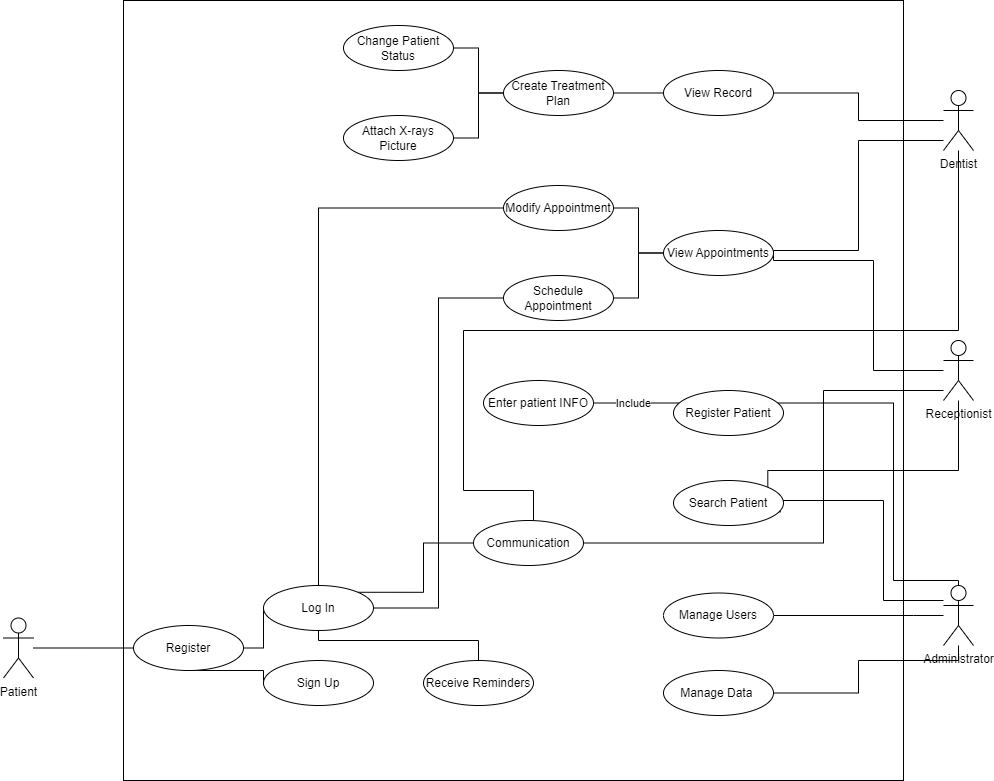

The diagram above was exported from draw.io. Its source (the exported page's mxGraphModel, read from the mxfile embedded in the PNG):
<mxGraphModel dx="1059" dy="560" grid="1" gridSize="10" guides="1" tooltips="1" connect="1" arrows="1" fold="1" page="1" pageScale="1" pageWidth="850" pageHeight="1100" math="0" shadow="0">
  <root>
    <mxCell id="0" />
    <mxCell id="1" parent="0" />
    <mxCell id="0n7Az4VLLmkUhGDojzqw-1" value="" style="whiteSpace=wrap;html=1;aspect=fixed;" vertex="1" parent="1">
      <mxGeometry x="160" y="70" width="780" height="780" as="geometry" />
    </mxCell>
    <mxCell id="0n7Az4VLLmkUhGDojzqw-20" style="rounded=0;orthogonalLoop=1;jettySize=auto;html=1;entryX=1;entryY=0.5;entryDx=0;entryDy=0;edgeStyle=orthogonalEdgeStyle;endArrow=none;endFill=0;" edge="1" parent="1" source="0n7Az4VLLmkUhGDojzqw-2" target="0n7Az4VLLmkUhGDojzqw-6">
      <mxGeometry relative="1" as="geometry">
        <mxPoint x="970" y="210" as="sourcePoint" />
      </mxGeometry>
    </mxCell>
    <mxCell id="0n7Az4VLLmkUhGDojzqw-29" style="edgeStyle=orthogonalEdgeStyle;shape=connector;rounded=0;orthogonalLoop=1;jettySize=auto;html=1;entryX=1;entryY=0.5;entryDx=0;entryDy=0;labelBackgroundColor=default;strokeColor=default;fontFamily=Helvetica;fontSize=11;fontColor=default;endArrow=none;endFill=0;" edge="1" parent="1" source="0n7Az4VLLmkUhGDojzqw-2" target="0n7Az4VLLmkUhGDojzqw-8">
      <mxGeometry relative="1" as="geometry">
        <Array as="points">
          <mxPoint x="895" y="210" />
          <mxPoint x="895" y="320" />
          <mxPoint x="810" y="320" />
        </Array>
      </mxGeometry>
    </mxCell>
    <mxCell id="0n7Az4VLLmkUhGDojzqw-64" style="edgeStyle=orthogonalEdgeStyle;shape=connector;rounded=0;orthogonalLoop=1;jettySize=auto;html=1;labelBackgroundColor=default;strokeColor=default;fontFamily=Helvetica;fontSize=11;fontColor=default;endArrow=classic;entryX=1;entryY=0.5;entryDx=0;entryDy=0;" edge="1" parent="1" source="0n7Az4VLLmkUhGDojzqw-2" target="0n7Az4VLLmkUhGDojzqw-60">
      <mxGeometry relative="1" as="geometry">
        <Array as="points">
          <mxPoint x="995" y="400" />
          <mxPoint x="500" y="400" />
          <mxPoint x="500" y="560" />
          <mxPoint x="570" y="560" />
          <mxPoint x="570" y="613" />
        </Array>
      </mxGeometry>
    </mxCell>
    <mxCell id="0n7Az4VLLmkUhGDojzqw-2" value="Dentist" style="shape=umlActor;verticalLabelPosition=bottom;verticalAlign=top;html=1;outlineConnect=0;" vertex="1" parent="1">
      <mxGeometry x="980" y="160" width="30" height="60" as="geometry" />
    </mxCell>
    <mxCell id="0n7Az4VLLmkUhGDojzqw-30" style="edgeStyle=orthogonalEdgeStyle;shape=connector;rounded=0;orthogonalLoop=1;jettySize=auto;html=1;entryX=1;entryY=0.5;entryDx=0;entryDy=0;labelBackgroundColor=default;strokeColor=default;fontFamily=Helvetica;fontSize=11;fontColor=default;endArrow=none;endFill=0;" edge="1" parent="1" source="0n7Az4VLLmkUhGDojzqw-3" target="0n7Az4VLLmkUhGDojzqw-8">
      <mxGeometry relative="1" as="geometry">
        <Array as="points">
          <mxPoint x="910" y="440" />
          <mxPoint x="910" y="330" />
          <mxPoint x="810" y="330" />
        </Array>
      </mxGeometry>
    </mxCell>
    <mxCell id="0n7Az4VLLmkUhGDojzqw-42" style="edgeStyle=orthogonalEdgeStyle;shape=connector;rounded=0;orthogonalLoop=1;jettySize=auto;html=1;entryX=1;entryY=0;entryDx=0;entryDy=0;labelBackgroundColor=default;strokeColor=default;fontFamily=Helvetica;fontSize=11;fontColor=default;endArrow=none;endFill=0;" edge="1" parent="1" source="0n7Az4VLLmkUhGDojzqw-3" target="0n7Az4VLLmkUhGDojzqw-41">
      <mxGeometry relative="1" as="geometry">
        <Array as="points">
          <mxPoint x="995" y="540" />
          <mxPoint x="805" y="540" />
        </Array>
      </mxGeometry>
    </mxCell>
    <mxCell id="0n7Az4VLLmkUhGDojzqw-63" style="edgeStyle=orthogonalEdgeStyle;shape=connector;rounded=0;orthogonalLoop=1;jettySize=auto;html=1;entryX=1;entryY=0.5;entryDx=0;entryDy=0;labelBackgroundColor=default;strokeColor=default;fontFamily=Helvetica;fontSize=11;fontColor=default;endArrow=none;endFill=0;" edge="1" parent="1" source="0n7Az4VLLmkUhGDojzqw-3" target="0n7Az4VLLmkUhGDojzqw-60">
      <mxGeometry relative="1" as="geometry">
        <Array as="points">
          <mxPoint x="860" y="460" />
          <mxPoint x="860" y="613" />
        </Array>
      </mxGeometry>
    </mxCell>
    <mxCell id="0n7Az4VLLmkUhGDojzqw-3" value="Receptionist" style="shape=umlActor;verticalLabelPosition=bottom;verticalAlign=top;html=1;outlineConnect=0;" vertex="1" parent="1">
      <mxGeometry x="980" y="410" width="30" height="60" as="geometry" />
    </mxCell>
    <mxCell id="0n7Az4VLLmkUhGDojzqw-33" style="edgeStyle=orthogonalEdgeStyle;shape=connector;rounded=0;orthogonalLoop=1;jettySize=auto;html=1;entryX=1;entryY=0.5;entryDx=0;entryDy=0;labelBackgroundColor=default;strokeColor=default;fontFamily=Helvetica;fontSize=11;fontColor=default;endArrow=none;endFill=0;" edge="1" parent="1" source="0n7Az4VLLmkUhGDojzqw-4" target="0n7Az4VLLmkUhGDojzqw-16">
      <mxGeometry relative="1" as="geometry">
        <Array as="points">
          <mxPoint x="950" y="685" />
          <mxPoint x="950" y="685" />
        </Array>
      </mxGeometry>
    </mxCell>
    <mxCell id="0n7Az4VLLmkUhGDojzqw-34" style="edgeStyle=orthogonalEdgeStyle;shape=connector;rounded=0;orthogonalLoop=1;jettySize=auto;html=1;entryX=1;entryY=0.5;entryDx=0;entryDy=0;labelBackgroundColor=default;strokeColor=default;fontFamily=Helvetica;fontSize=11;fontColor=default;endArrow=none;endFill=0;" edge="1" parent="1" source="0n7Az4VLLmkUhGDojzqw-4" target="0n7Az4VLLmkUhGDojzqw-32">
      <mxGeometry relative="1" as="geometry">
        <Array as="points">
          <mxPoint x="995" y="730" />
          <mxPoint x="895" y="730" />
          <mxPoint x="895" y="763" />
        </Array>
      </mxGeometry>
    </mxCell>
    <mxCell id="0n7Az4VLLmkUhGDojzqw-35" style="edgeStyle=orthogonalEdgeStyle;shape=connector;rounded=0;orthogonalLoop=1;jettySize=auto;html=1;entryX=0.977;entryY=0.696;entryDx=0;entryDy=0;labelBackgroundColor=default;strokeColor=default;fontFamily=Helvetica;fontSize=11;fontColor=default;endArrow=none;endFill=0;entryPerimeter=0;" edge="1" parent="1" source="0n7Az4VLLmkUhGDojzqw-4" target="0n7Az4VLLmkUhGDojzqw-41">
      <mxGeometry relative="1" as="geometry">
        <mxPoint x="630" y="562.5" as="targetPoint" />
        <Array as="points">
          <mxPoint x="920" y="670" />
          <mxPoint x="920" y="570" />
          <mxPoint x="810" y="570" />
          <mxPoint x="810" y="581" />
        </Array>
      </mxGeometry>
    </mxCell>
    <mxCell id="0n7Az4VLLmkUhGDojzqw-37" style="edgeStyle=orthogonalEdgeStyle;shape=connector;rounded=0;orthogonalLoop=1;jettySize=auto;html=1;entryX=1;entryY=0.5;entryDx=0;entryDy=0;labelBackgroundColor=default;strokeColor=default;fontFamily=Helvetica;fontSize=11;fontColor=default;endArrow=none;endFill=0;" edge="1" parent="1" source="0n7Az4VLLmkUhGDojzqw-4" target="0n7Az4VLLmkUhGDojzqw-31">
      <mxGeometry relative="1" as="geometry">
        <Array as="points">
          <mxPoint x="995" y="650" />
          <mxPoint x="930" y="650" />
          <mxPoint x="930" y="473" />
        </Array>
      </mxGeometry>
    </mxCell>
    <mxCell id="0n7Az4VLLmkUhGDojzqw-40" value="Include" style="edgeLabel;html=1;align=center;verticalAlign=middle;resizable=0;points=[];fontSize=11;fontFamily=Helvetica;fontColor=default;" vertex="1" connectable="0" parent="0n7Az4VLLmkUhGDojzqw-37">
      <mxGeometry x="0.8575" relative="1" as="geometry">
        <mxPoint as="offset" />
      </mxGeometry>
    </mxCell>
    <mxCell id="0n7Az4VLLmkUhGDojzqw-4" value="Administrator" style="shape=umlActor;verticalLabelPosition=bottom;verticalAlign=top;html=1;outlineConnect=0;" vertex="1" parent="1">
      <mxGeometry x="980" y="655" width="30" height="60" as="geometry" />
    </mxCell>
    <mxCell id="0n7Az4VLLmkUhGDojzqw-53" style="edgeStyle=orthogonalEdgeStyle;shape=connector;rounded=0;orthogonalLoop=1;jettySize=auto;html=1;entryX=0;entryY=0.5;entryDx=0;entryDy=0;labelBackgroundColor=default;strokeColor=default;fontFamily=Helvetica;fontSize=11;fontColor=default;endArrow=none;endFill=0;" edge="1" parent="1" source="0n7Az4VLLmkUhGDojzqw-5" target="0n7Az4VLLmkUhGDojzqw-43">
      <mxGeometry relative="1" as="geometry" />
    </mxCell>
    <mxCell id="0n7Az4VLLmkUhGDojzqw-5" value="Patient" style="shape=umlActor;verticalLabelPosition=bottom;verticalAlign=top;html=1;outlineConnect=0;" vertex="1" parent="1">
      <mxGeometry x="40" y="687.5" width="30" height="60" as="geometry" />
    </mxCell>
    <mxCell id="0n7Az4VLLmkUhGDojzqw-22" style="edgeStyle=orthogonalEdgeStyle;shape=connector;rounded=0;orthogonalLoop=1;jettySize=auto;html=1;exitX=0;exitY=0.5;exitDx=0;exitDy=0;entryX=1;entryY=0.5;entryDx=0;entryDy=0;labelBackgroundColor=default;strokeColor=default;fontFamily=Helvetica;fontSize=11;fontColor=default;endArrow=none;endFill=0;" edge="1" parent="1" source="0n7Az4VLLmkUhGDojzqw-6" target="0n7Az4VLLmkUhGDojzqw-7">
      <mxGeometry relative="1" as="geometry" />
    </mxCell>
    <mxCell id="0n7Az4VLLmkUhGDojzqw-6" value="View Record" style="ellipse;whiteSpace=wrap;html=1;" vertex="1" parent="1">
      <mxGeometry x="700" y="140" width="110" height="45" as="geometry" />
    </mxCell>
    <mxCell id="0n7Az4VLLmkUhGDojzqw-23" style="edgeStyle=orthogonalEdgeStyle;shape=connector;rounded=0;orthogonalLoop=1;jettySize=auto;html=1;exitX=0;exitY=0.5;exitDx=0;exitDy=0;labelBackgroundColor=default;strokeColor=default;fontFamily=Helvetica;fontSize=11;fontColor=default;endArrow=none;endFill=0;" edge="1" parent="1" source="0n7Az4VLLmkUhGDojzqw-7" target="0n7Az4VLLmkUhGDojzqw-10">
      <mxGeometry relative="1" as="geometry" />
    </mxCell>
    <mxCell id="0n7Az4VLLmkUhGDojzqw-26" style="edgeStyle=orthogonalEdgeStyle;shape=connector;rounded=0;orthogonalLoop=1;jettySize=auto;html=1;exitX=0;exitY=0.5;exitDx=0;exitDy=0;entryX=1;entryY=0.5;entryDx=0;entryDy=0;labelBackgroundColor=default;strokeColor=default;fontFamily=Helvetica;fontSize=11;fontColor=default;endArrow=none;endFill=0;" edge="1" parent="1" source="0n7Az4VLLmkUhGDojzqw-7" target="0n7Az4VLLmkUhGDojzqw-9">
      <mxGeometry relative="1" as="geometry" />
    </mxCell>
    <mxCell id="0n7Az4VLLmkUhGDojzqw-7" value="Create Treatment Plan" style="ellipse;whiteSpace=wrap;html=1;" vertex="1" parent="1">
      <mxGeometry x="540" y="140" width="110" height="45" as="geometry" />
    </mxCell>
    <mxCell id="0n7Az4VLLmkUhGDojzqw-27" style="edgeStyle=orthogonalEdgeStyle;shape=connector;rounded=0;orthogonalLoop=1;jettySize=auto;html=1;exitX=0;exitY=0.5;exitDx=0;exitDy=0;entryX=1;entryY=0.5;entryDx=0;entryDy=0;labelBackgroundColor=default;strokeColor=default;fontFamily=Helvetica;fontSize=11;fontColor=default;endArrow=none;endFill=0;" edge="1" parent="1" source="0n7Az4VLLmkUhGDojzqw-8" target="0n7Az4VLLmkUhGDojzqw-12">
      <mxGeometry relative="1" as="geometry" />
    </mxCell>
    <mxCell id="0n7Az4VLLmkUhGDojzqw-28" style="edgeStyle=orthogonalEdgeStyle;shape=connector;rounded=0;orthogonalLoop=1;jettySize=auto;html=1;entryX=1;entryY=0.5;entryDx=0;entryDy=0;labelBackgroundColor=default;strokeColor=default;fontFamily=Helvetica;fontSize=11;fontColor=default;endArrow=none;endFill=0;" edge="1" parent="1" source="0n7Az4VLLmkUhGDojzqw-8" target="0n7Az4VLLmkUhGDojzqw-13">
      <mxGeometry relative="1" as="geometry" />
    </mxCell>
    <mxCell id="0n7Az4VLLmkUhGDojzqw-8" value="View Appointments" style="ellipse;whiteSpace=wrap;html=1;" vertex="1" parent="1">
      <mxGeometry x="700" y="300" width="110" height="45" as="geometry" />
    </mxCell>
    <mxCell id="0n7Az4VLLmkUhGDojzqw-9" value="Attach X-rays Picture" style="ellipse;whiteSpace=wrap;html=1;" vertex="1" parent="1">
      <mxGeometry x="380" y="185" width="110" height="45" as="geometry" />
    </mxCell>
    <mxCell id="0n7Az4VLLmkUhGDojzqw-10" value="Change Patient Status" style="ellipse;whiteSpace=wrap;html=1;" vertex="1" parent="1">
      <mxGeometry x="380" y="95" width="110" height="45" as="geometry" />
    </mxCell>
    <mxCell id="0n7Az4VLLmkUhGDojzqw-12" value="Modify Appointment" style="ellipse;whiteSpace=wrap;html=1;" vertex="1" parent="1">
      <mxGeometry x="540" y="255" width="110" height="45" as="geometry" />
    </mxCell>
    <mxCell id="0n7Az4VLLmkUhGDojzqw-13" value="Schedule Appointment" style="ellipse;whiteSpace=wrap;html=1;" vertex="1" parent="1">
      <mxGeometry x="540" y="345" width="110" height="45" as="geometry" />
    </mxCell>
    <mxCell id="0n7Az4VLLmkUhGDojzqw-16" value="Manage Users" style="ellipse;whiteSpace=wrap;html=1;" vertex="1" parent="1">
      <mxGeometry x="700" y="662.5" width="110" height="45" as="geometry" />
    </mxCell>
    <mxCell id="0n7Az4VLLmkUhGDojzqw-31" value="Enter patient INFO" style="ellipse;whiteSpace=wrap;html=1;" vertex="1" parent="1">
      <mxGeometry x="520" y="450" width="110" height="45" as="geometry" />
    </mxCell>
    <mxCell id="0n7Az4VLLmkUhGDojzqw-32" value="Manage Data&amp;nbsp;" style="ellipse;whiteSpace=wrap;html=1;" vertex="1" parent="1">
      <mxGeometry x="700" y="740" width="110" height="45" as="geometry" />
    </mxCell>
    <mxCell id="0n7Az4VLLmkUhGDojzqw-39" value="Register Patient" style="ellipse;whiteSpace=wrap;html=1;" vertex="1" parent="1">
      <mxGeometry x="710" y="460" width="110" height="45" as="geometry" />
    </mxCell>
    <mxCell id="0n7Az4VLLmkUhGDojzqw-41" value="Search Patient" style="ellipse;whiteSpace=wrap;html=1;" vertex="1" parent="1">
      <mxGeometry x="710" y="550" width="110" height="45" as="geometry" />
    </mxCell>
    <mxCell id="0n7Az4VLLmkUhGDojzqw-54" style="edgeStyle=orthogonalEdgeStyle;shape=connector;rounded=0;orthogonalLoop=1;jettySize=auto;html=1;entryX=0;entryY=0.5;entryDx=0;entryDy=0;labelBackgroundColor=default;strokeColor=default;fontFamily=Helvetica;fontSize=11;fontColor=default;endArrow=none;endFill=0;" edge="1" parent="1" source="0n7Az4VLLmkUhGDojzqw-43" target="0n7Az4VLLmkUhGDojzqw-47">
      <mxGeometry relative="1" as="geometry" />
    </mxCell>
    <mxCell id="0n7Az4VLLmkUhGDojzqw-55" style="edgeStyle=orthogonalEdgeStyle;shape=connector;rounded=0;orthogonalLoop=1;jettySize=auto;html=1;entryX=0;entryY=0.5;entryDx=0;entryDy=0;labelBackgroundColor=default;strokeColor=default;fontFamily=Helvetica;fontSize=11;fontColor=default;endArrow=none;endFill=0;" edge="1" parent="1" source="0n7Az4VLLmkUhGDojzqw-43" target="0n7Az4VLLmkUhGDojzqw-44">
      <mxGeometry relative="1" as="geometry">
        <Array as="points">
          <mxPoint x="300" y="740" />
        </Array>
      </mxGeometry>
    </mxCell>
    <mxCell id="0n7Az4VLLmkUhGDojzqw-43" value="Register" style="ellipse;whiteSpace=wrap;html=1;" vertex="1" parent="1">
      <mxGeometry x="170" y="695" width="110" height="45" as="geometry" />
    </mxCell>
    <mxCell id="0n7Az4VLLmkUhGDojzqw-44" value="Sign Up" style="ellipse;whiteSpace=wrap;html=1;" vertex="1" parent="1">
      <mxGeometry x="300" y="730" width="110" height="45" as="geometry" />
    </mxCell>
    <mxCell id="0n7Az4VLLmkUhGDojzqw-56" style="edgeStyle=orthogonalEdgeStyle;shape=connector;rounded=0;orthogonalLoop=1;jettySize=auto;html=1;entryX=0;entryY=0.5;entryDx=0;entryDy=0;labelBackgroundColor=default;strokeColor=default;fontFamily=Helvetica;fontSize=11;fontColor=default;endArrow=none;endFill=0;" edge="1" parent="1" source="0n7Az4VLLmkUhGDojzqw-47" target="0n7Az4VLLmkUhGDojzqw-13">
      <mxGeometry relative="1" as="geometry" />
    </mxCell>
    <mxCell id="0n7Az4VLLmkUhGDojzqw-57" style="edgeStyle=orthogonalEdgeStyle;shape=connector;rounded=0;orthogonalLoop=1;jettySize=auto;html=1;entryX=0;entryY=0.5;entryDx=0;entryDy=0;labelBackgroundColor=default;strokeColor=default;fontFamily=Helvetica;fontSize=11;fontColor=default;endArrow=none;endFill=0;" edge="1" parent="1" source="0n7Az4VLLmkUhGDojzqw-47" target="0n7Az4VLLmkUhGDojzqw-12">
      <mxGeometry relative="1" as="geometry">
        <Array as="points">
          <mxPoint x="355" y="277" />
        </Array>
      </mxGeometry>
    </mxCell>
    <mxCell id="0n7Az4VLLmkUhGDojzqw-59" style="edgeStyle=orthogonalEdgeStyle;shape=connector;rounded=0;orthogonalLoop=1;jettySize=auto;html=1;exitX=0.5;exitY=1;exitDx=0;exitDy=0;labelBackgroundColor=default;strokeColor=default;fontFamily=Helvetica;fontSize=11;fontColor=default;endArrow=none;endFill=0;" edge="1" parent="1" source="0n7Az4VLLmkUhGDojzqw-47" target="0n7Az4VLLmkUhGDojzqw-58">
      <mxGeometry relative="1" as="geometry">
        <Array as="points">
          <mxPoint x="355" y="710" />
          <mxPoint x="515" y="710" />
        </Array>
      </mxGeometry>
    </mxCell>
    <mxCell id="0n7Az4VLLmkUhGDojzqw-62" style="edgeStyle=orthogonalEdgeStyle;shape=connector;rounded=0;orthogonalLoop=1;jettySize=auto;html=1;exitX=1;exitY=0;exitDx=0;exitDy=0;entryX=0;entryY=0.5;entryDx=0;entryDy=0;labelBackgroundColor=default;strokeColor=default;fontFamily=Helvetica;fontSize=11;fontColor=default;endArrow=none;endFill=0;" edge="1" parent="1" source="0n7Az4VLLmkUhGDojzqw-47" target="0n7Az4VLLmkUhGDojzqw-60">
      <mxGeometry relative="1" as="geometry" />
    </mxCell>
    <mxCell id="0n7Az4VLLmkUhGDojzqw-47" value="Log In" style="ellipse;whiteSpace=wrap;html=1;" vertex="1" parent="1">
      <mxGeometry x="300" y="655" width="110" height="45" as="geometry" />
    </mxCell>
    <mxCell id="0n7Az4VLLmkUhGDojzqw-58" value="Receive Reminders" style="ellipse;whiteSpace=wrap;html=1;" vertex="1" parent="1">
      <mxGeometry x="460" y="730" width="110" height="45" as="geometry" />
    </mxCell>
    <mxCell id="0n7Az4VLLmkUhGDojzqw-60" value="Communication" style="ellipse;whiteSpace=wrap;html=1;" vertex="1" parent="1">
      <mxGeometry x="510" y="590" width="110" height="45" as="geometry" />
    </mxCell>
  </root>
</mxGraphModel>